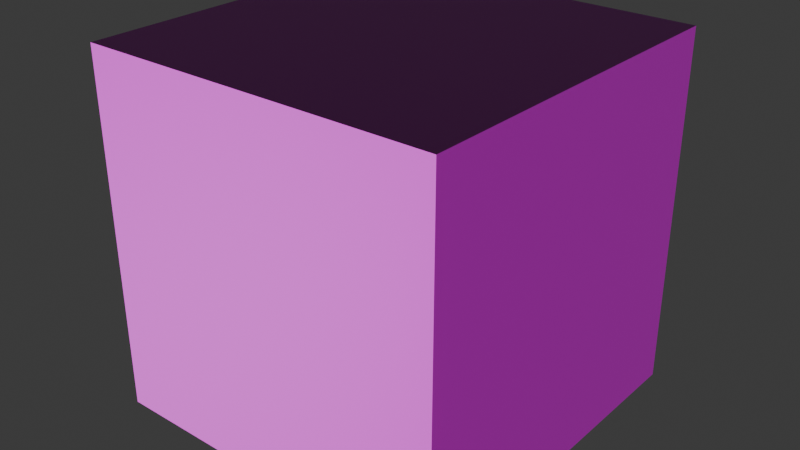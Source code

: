 # Source: spruce_log.blend  (saved by Blender 4.2.66; exported with 4.5.12 LTS)
import bpy
from mathutils import Matrix  # noqa: F401  (used for matrix-valued properties, if any)

bpy.ops.wm.read_factory_settings(use_empty=True)
scene = bpy.context.scene
scene.name = 'Scene'

# ---- collections
col_collection = bpy.data.collections.new('Collection'); scene.collection.children.link(col_collection)

# ---- images (referenced by path relative to the original .blend; pixels are not part of the script)
import os
ASSET_DIR = os.environ.get("B2B_ASSET_DIR", "")  # directory of the original .blend (textures are referenced by path, not embedded)
HERE = os.path.dirname(os.path.abspath(__file__))  # packed textures are extracted next to this script under _unpacked/

def load_image(name, relpath, width, height, colorspace="sRGB"):
    """Load a texture the original file referenced (path relative to the .blend, or extracted next to this script)."""
    p = next((c for c in (os.path.join(HERE, relpath), os.path.join(ASSET_DIR, relpath)) if relpath and os.path.exists(c)), "")
    if p:
        img = bpy.data.images.load(p, check_existing=True)
        img.name = name
    else:  # same state as the original file: an image datablock whose file is absent (Cycles renders it pink)
        img = bpy.data.images.new(name, width, height)
        img.source = "FILE"
        img.filepath = "//" + (relpath or name)
    img.colorspace_settings.name = colorspace
    return img
img_spruce_log_png = load_image('spruce_log.png', 'spruce_log.png', 1024, 1024, 'sRGB')
img_spruce_log_n_png = load_image('spruce_log_n.png', 'spruce_log_n.png', 1024, 1024, 'Non-Color')
img_spruce_log_top_png = load_image('spruce_log_top.png', 'spruce_log_top.png', 1024, 1024, 'sRGB')
img_spruce_log_top_n_png = load_image('spruce_log_top_n.png', 'spruce_log_top_n.png', 1024, 1024, 'Non-Color')

# ---- materials (node trees are filled in below, after node groups)
mat_material_001 = bpy.data.materials.new('Material.001')
mat_material = bpy.data.materials.new('Material')
mat_material.alpha_threshold = 0.0
mat_material.use_transparent_shadow = False
mat_material.roughness = 0.5
mat_material.line_color = (0.0, 0.0, 0.0, 1.0)

# ---- material node trees
mat_material_001.use_nodes = True; mat_material_001.node_tree.nodes.clear()
_N = mat_material_001.node_tree.nodes; _L = mat_material_001.node_tree.links
n0 = _N.new('ShaderNodeBsdfPrincipled'); n0.name = 'Principled BSDF'; n0.location = (65, 451)
n1 = _N.new('ShaderNodeOutputMaterial'); n1.name = 'Material Output'; n1.location = (355, 451)
n2 = _N.new('ShaderNodeTexImage'); n2.name = 'Image Texture'; n2.location = (-225, 426)
n2.image = img_spruce_log_png
n2.interpolation = 'Closest'
n3 = _N.new('ShaderNodeNormalMap'); n3.name = 'Normal Map'; n3.location = (-102, 123)
n4 = _N.new('ShaderNodeTexImage'); n4.name = 'Image Texture.001'; n4.location = (-480, 139)
n4.image = img_spruce_log_n_png
n4.interpolation = 'Closest'
_L.new(n0.outputs[0], n1.inputs[0])
_L.new(n2.outputs[0], n0.inputs[0])
_L.new(n3.outputs[0], n0.inputs[5])
_L.new(n4.outputs[0], n3.inputs[1])
n1.is_active_output = True
mat_material.use_nodes = True; mat_material.node_tree.nodes.clear()
_N = mat_material.node_tree.nodes; _L = mat_material.node_tree.links
n0 = _N.new('ShaderNodeOutputMaterial'); n0.name = 'Material Output'; n0.location = (300, 300)
n1 = _N.new('ShaderNodeBsdfPrincipled'); n1.name = 'Principled BSDF'; n1.location = (10, 300)
n1.inputs[3].default_value = 1.45
n2 = _N.new('ShaderNodeTexImage'); n2.name = 'Image Texture'; n2.location = (-396, 392)
n2.image = img_spruce_log_top_png
n2.interpolation = 'Closest'
n3 = _N.new('ShaderNodeTexImage'); n3.name = 'Image Texture.001'; n3.location = (-580, 41)
n3.image = img_spruce_log_top_n_png
n3.interpolation = 'Closest'
n4 = _N.new('ShaderNodeNormalMap'); n4.name = 'Normal Map'; n4.location = (-221, 38)
_L.new(n1.outputs[0], n0.inputs[0])
_L.new(n2.outputs[0], n1.inputs[0])
_L.new(n3.outputs[0], n4.inputs[1])
_L.new(n4.outputs[0], n1.inputs[5])
n0.is_active_output = True

# ---- world
world_world = bpy.data.worlds.new('World'); scene.world = world_world
world_world.use_nodes = True; world_world.node_tree.nodes.clear()
_N = world_world.node_tree.nodes; _L = world_world.node_tree.links
n0 = _N.new('ShaderNodeOutputWorld'); n0.name = 'World Output'; n0.location = (300, 300)
n1 = _N.new('ShaderNodeBackground'); n1.name = 'Background'; n1.location = (10, 300)
n1.inputs[0].default_value = (0.05088, 0.05088, 0.05088, 1.0)
_L.new(n1.outputs[0], n0.inputs[0])
n0.is_active_output = True
world_world.color = (0.05088, 0.05088, 0.05088)
world_world.sun_shadow_jitter_overblur = 0.0

# ---- meshes
me_cube_002 = bpy.data.meshes.new('Cube.002')
me_cube_002.from_pydata([(-1.0, -1.0, -1.0), (-1.0, -1.0, 1.0), (-1.0, 1.0, -1.0), (-1.0, 1.0, 1.0), (1.0, -1.0, -1.0), (1.0, -1.0, 1.0), (1.0, 1.0, -1.0), (1.0, 1.0, 1.0)], [], [(0, 1, 3, 2), (6, 7, 5, 4), (2, 6, 4, 0), (7, 3, 1, 5)])
_uv = me_cube_002.uv_layers.new(name='UVMap')
_uv.uv.foreach_set('vector', [0.0, 0.0, 1.0, 0.0, 1.0, 1.0, 0.0, 1.0, 0.0, 0.0, 1.0, 0.0, 1.0, 1.0, 0.0, 1.0, 0.0, 0.0, 1.0, 0.0, 1.0, 1.0, 0.0, 1.0, 0.0, 0.0, 1.0, 0.0, 1.0, 1.0, 0.0, 1.0])
me_cube_002.materials.append(mat_material_001)
me_cube_002.update()
me_cube_003 = bpy.data.meshes.new('Cube.003')
me_cube_003.from_pydata([(-1.0, -1.0, -1.0), (-1.0, -1.0, 1.0), (1.0, -1.0, -1.0), (1.0, -1.0, 1.0)], [], [(2, 3, 1, 0)])
_uv = me_cube_003.uv_layers.new(name='UVMap')
_uv.uv.foreach_set('vector', [0.0, 0.0, 1.0, 0.0, 1.0, 1.0, 0.0, 1.0])
me_cube_003.materials.append(mat_material)
me_cube_003.update()
me_cube_004 = bpy.data.meshes.new('Cube.004')
me_cube_004.from_pydata([(-1.0, 1.0, -1.0), (-1.0, 1.0, 1.0), (1.0, 1.0, -1.0), (1.0, 1.0, 1.0)], [], [(0, 1, 3, 2)])
_uv = me_cube_004.uv_layers.new(name='UVMap')
_uv.uv.foreach_set('vector', [0.0, 0.0, 1.0, 0.0, 1.0, 1.0, 0.0, 1.0])
me_cube_004.materials.append(mat_material)
me_cube_004.update()

# ---- objects
ob_cube = bpy.data.objects.new('Cube', me_cube_002)
ob_cube_001 = bpy.data.objects.new('Cube.001', me_cube_003)
ob_cube_002 = bpy.data.objects.new('Cube.002', me_cube_004)

# ---- transforms, parenting, visibility, modifiers, constraints
ob_cube.location = (0.0, 0.0, 0.0)
ob_cube_001.location = (0.0, 0.0, 0.0)
ob_cube_002.location = (0.0, 0.0, 0.0)

# ---- collection membership
col_collection.objects.link(ob_cube)
col_collection.objects.link(ob_cube_001)
col_collection.objects.link(ob_cube_002)

# ---- scene / render settings (as saved in the file)
scene.frame_start = 1; scene.frame_end = 250; scene.frame_set(1)
scene.render.engine = 'BLENDER_EEVEE_NEXT'
bpy.context.view_layer.update()

# ---- added for rendering (the .blend has no active camera and no usable light): camera, sun
cam_auto = bpy.data.cameras.new('AutoCamera')
cam_auto.lens = 50.0
cam_auto.sensor_width = 36.0
cam_auto.clip_end = 1000.0
ob_auto_camera = bpy.data.objects.new('AutoCamera', cam_auto)
scene.collection.objects.link(ob_auto_camera)
ob_auto_camera.location = (3.20507, -3.84609, 2.56406)
ob_auto_camera.rotation_euler = (1.09748, -7.21219e-08, 0.694738)
scene.camera = ob_auto_camera
light_auto_sun = bpy.data.lights.new('AutoSun', 'SUN')
light_auto_sun.energy = 3.0
light_auto_sun.angle = 0.0523599
ob_auto_sun = bpy.data.objects.new('AutoSun', light_auto_sun)
scene.collection.objects.link(ob_auto_sun)
ob_auto_sun.rotation_euler = (0.872665, 0.174533, 0.523599)
bpy.context.view_layer.update()
